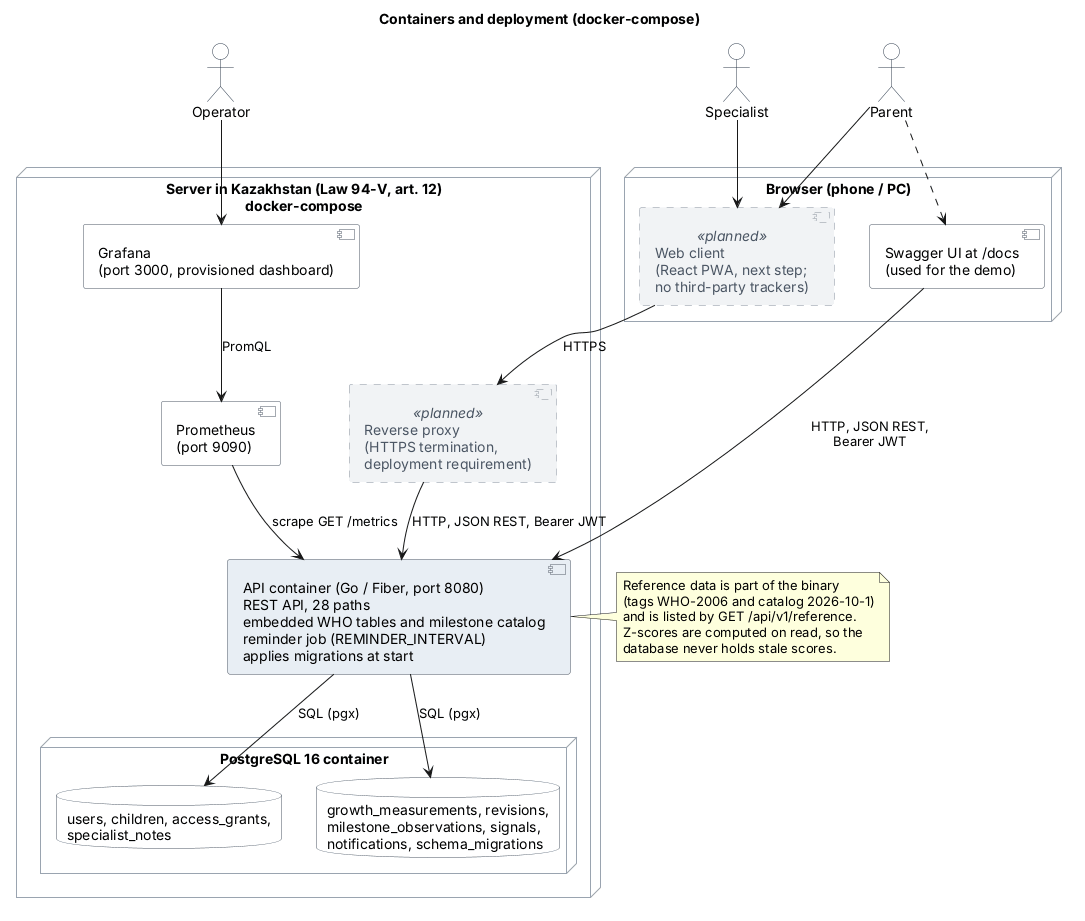

The diagram above was rendered by PlantUML. Its source (embedded in the PNG):
@startuml container
title Containers and deployment (docker-compose)

skinparam defaultFontName Arial
skinparam shadowing false
skinparam component {
  BackgroundColor #FFFFFF
  BorderColor #4A5563
}
skinparam component<<planned>> {
  BackgroundColor #F1F3F5
  BorderColor #8A939E
  BorderStyle dashed
  FontColor #4A5563
}
skinparam database {
  BackgroundColor #FFFFFF
  BorderColor #4A5563
}
skinparam node {
  BackgroundColor #FBFCFD
  BorderColor #9AA4B0
}
skinparam actor {
  BackgroundColor #FFFFFF
  BorderColor #2F3B4A
}

actor "Parent" as Parent
actor "Specialist" as Specialist
actor "Operator" as Operator

node "Browser (phone / PC)" as Browser {
  component "Web client\n(React PWA, next step;\nno third-party trackers)" as Web <<planned>>
  component "Swagger UI at /docs\n(used for the demo)" as Swagger
}

node "Server in Kazakhstan (Law 94-V, art. 12)\ndocker-compose" as Compose {
  component "Reverse proxy\n(HTTPS termination,\ndeployment requirement)" as Proxy <<planned>>
  component "API container (Go / Fiber, port 8080)\nREST API, 28 paths\nembedded WHO tables and milestone catalog\nreminder job (REMINDER_INTERVAL)\napplies migrations at start" as API #E8EEF4

  node "PostgreSQL 16 container" as PGNode {
    database "users, children, access_grants,\nspecialist_notes" as Core
    database "growth_measurements, revisions,\nmilestone_observations, signals,\nnotifications, schema_migrations" as Mon
  }

  component "Prometheus\n(port 9090)" as Prom
  component "Grafana\n(port 3000, provisioned dashboard)" as Graf
}

Parent --> Web
Specialist --> Web
Parent ..> Swagger
Operator --> Graf

Web --> Proxy : HTTPS
Swagger --> API : HTTP, JSON REST,\nBearer JWT
Proxy --> API : HTTP, JSON REST, Bearer JWT
API --> Core : SQL (pgx)
API --> Mon : SQL (pgx)
Prom --> API : scrape GET /metrics
Graf --> Prom : PromQL

note right of API
  Reference data is part of the binary
  (tags WHO-2006 and catalog 2026-10-1)
  and is listed by GET /api/v1/reference.
  Z-scores are computed on read, so the
  database never holds stale scores.
end note
@enduml